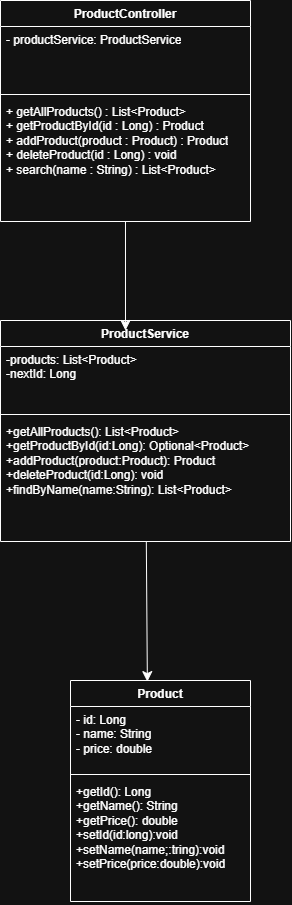

The diagram above was exported from draw.io. Its source (the exported page's mxGraphModel, read from the mxfile embedded in the PNG):
<mxGraphModel dx="1572" dy="948" grid="1" gridSize="10" guides="1" tooltips="1" connect="1" arrows="1" fold="1" page="1" pageScale="1" pageWidth="827" pageHeight="1169" math="0" shadow="0">
  <root>
    <mxCell id="0" />
    <mxCell id="1" parent="0" />
    <mxCell id="2oO4zTfGTkdwxwbroYBp-9" parent="1" style="swimlane;fontStyle=1;align=center;verticalAlign=top;childLayout=stackLayout;horizontal=1;startSize=26;horizontalStack=0;resizeParent=1;resizeParentMax=0;resizeLast=0;collapsible=1;marginBottom=0;whiteSpace=wrap;html=1;" value="Product" vertex="1">
      <mxGeometry height="221" width="180" x="120" y="790" as="geometry" />
    </mxCell>
    <mxCell id="2oO4zTfGTkdwxwbroYBp-10" parent="2oO4zTfGTkdwxwbroYBp-9" style="text;strokeColor=none;fillColor=none;align=left;verticalAlign=top;spacingLeft=4;spacingRight=4;overflow=hidden;rotatable=0;points=[[0,0.5],[1,0.5]];portConstraint=eastwest;whiteSpace=wrap;html=1;" value="- id: Long&lt;div&gt;- name: String&lt;/div&gt;&lt;div&gt;- price: double&lt;/div&gt;" vertex="1">
      <mxGeometry height="64" width="180" y="26" as="geometry" />
    </mxCell>
    <mxCell id="2oO4zTfGTkdwxwbroYBp-11" parent="2oO4zTfGTkdwxwbroYBp-9" style="line;strokeWidth=1;fillColor=none;align=left;verticalAlign=middle;spacingTop=-1;spacingLeft=3;spacingRight=3;rotatable=0;labelPosition=right;points=[];portConstraint=eastwest;strokeColor=inherit;" value="" vertex="1">
      <mxGeometry height="8" width="180" y="90" as="geometry" />
    </mxCell>
    <mxCell id="2oO4zTfGTkdwxwbroYBp-12" parent="2oO4zTfGTkdwxwbroYBp-9" style="text;strokeColor=none;fillColor=none;align=left;verticalAlign=top;spacingLeft=4;spacingRight=4;overflow=hidden;rotatable=0;points=[[0,0.5],[1,0.5]];portConstraint=eastwest;whiteSpace=wrap;html=1;" value="+getId(): Long&lt;div&gt;+getName(): String&lt;/div&gt;&lt;div&gt;+getPrice(): double&lt;/div&gt;&lt;div&gt;+setId(id:long):void&lt;/div&gt;&lt;div&gt;+setName(name;:tring):void&lt;/div&gt;&lt;div&gt;+setPrice(price:double):void&lt;/div&gt;" vertex="1">
      <mxGeometry height="123" width="180" y="98" as="geometry" />
    </mxCell>
    <mxCell id="2oO4zTfGTkdwxwbroYBp-15" parent="1" style="swimlane;fontStyle=1;align=center;verticalAlign=top;childLayout=stackLayout;horizontal=1;startSize=26;horizontalStack=0;resizeParent=1;resizeParentMax=0;resizeLast=0;collapsible=1;marginBottom=0;whiteSpace=wrap;html=1;" value="ProductService" vertex="1">
      <mxGeometry height="221" width="290" x="50" y="430" as="geometry" />
    </mxCell>
    <mxCell id="2oO4zTfGTkdwxwbroYBp-16" parent="2oO4zTfGTkdwxwbroYBp-15" style="text;strokeColor=none;fillColor=none;align=left;verticalAlign=top;spacingLeft=4;spacingRight=4;overflow=hidden;rotatable=0;points=[[0,0.5],[1,0.5]];portConstraint=eastwest;whiteSpace=wrap;html=1;" value="-products: List&amp;lt;Product&amp;gt;&lt;div&gt;-nextId: Long&lt;/div&gt;" vertex="1">
      <mxGeometry height="64" width="290" y="26" as="geometry" />
    </mxCell>
    <mxCell id="2oO4zTfGTkdwxwbroYBp-17" parent="2oO4zTfGTkdwxwbroYBp-15" style="line;strokeWidth=1;fillColor=none;align=left;verticalAlign=middle;spacingTop=-1;spacingLeft=3;spacingRight=3;rotatable=0;labelPosition=right;points=[];portConstraint=eastwest;strokeColor=inherit;" value="" vertex="1">
      <mxGeometry height="8" width="290" y="90" as="geometry" />
    </mxCell>
    <mxCell id="2oO4zTfGTkdwxwbroYBp-18" parent="2oO4zTfGTkdwxwbroYBp-15" style="text;strokeColor=none;fillColor=none;align=left;verticalAlign=top;spacingLeft=4;spacingRight=4;overflow=hidden;rotatable=0;points=[[0,0.5],[1,0.5]];portConstraint=eastwest;whiteSpace=wrap;html=1;" value="+getAllProducts(): List&amp;lt;Product&amp;gt;&lt;div&gt;+getProductById(id:Long): Optional&amp;lt;Product&amp;gt;&lt;/div&gt;&lt;div&gt;+addProduct(product:Product): Product&lt;/div&gt;&lt;div&gt;+deleteProduct(id:Long): void&lt;/div&gt;&lt;div&gt;+findByName(name:String): List&amp;lt;Product&amp;gt;&lt;/div&gt;" vertex="1">
      <mxGeometry height="123" width="290" y="98" as="geometry" />
    </mxCell>
    <mxCell id="2oO4zTfGTkdwxwbroYBp-19" parent="1" style="swimlane;fontStyle=1;align=center;verticalAlign=top;childLayout=stackLayout;horizontal=1;startSize=26;horizontalStack=0;resizeParent=1;resizeParentMax=0;resizeLast=0;collapsible=1;marginBottom=0;whiteSpace=wrap;html=1;" value="ProductController" vertex="1">
      <mxGeometry height="221" width="250" x="50" y="110" as="geometry" />
    </mxCell>
    <mxCell id="2oO4zTfGTkdwxwbroYBp-20" parent="2oO4zTfGTkdwxwbroYBp-19" style="text;strokeColor=none;fillColor=none;align=left;verticalAlign=top;spacingLeft=4;spacingRight=4;overflow=hidden;rotatable=0;points=[[0,0.5],[1,0.5]];portConstraint=eastwest;whiteSpace=wrap;html=1;" value="- productService: ProductService" vertex="1">
      <mxGeometry height="64" width="250" y="26" as="geometry" />
    </mxCell>
    <mxCell id="2oO4zTfGTkdwxwbroYBp-21" parent="2oO4zTfGTkdwxwbroYBp-19" style="line;strokeWidth=1;fillColor=none;align=left;verticalAlign=middle;spacingTop=-1;spacingLeft=3;spacingRight=3;rotatable=0;labelPosition=right;points=[];portConstraint=eastwest;strokeColor=inherit;" value="" vertex="1">
      <mxGeometry height="8" width="250" y="90" as="geometry" />
    </mxCell>
    <mxCell id="2oO4zTfGTkdwxwbroYBp-22" parent="2oO4zTfGTkdwxwbroYBp-19" style="text;strokeColor=none;fillColor=none;align=left;verticalAlign=top;spacingLeft=4;spacingRight=4;overflow=hidden;rotatable=0;points=[[0,0.5],[1,0.5]];portConstraint=eastwest;whiteSpace=wrap;html=1;" value="&lt;div&gt;+ getAllProducts() : List&amp;lt;Product&amp;gt;&lt;/div&gt;&lt;div&gt;+ getProductById(id : Long) : Product&lt;/div&gt;&lt;div&gt;+ addProduct(product : Product) : Product&lt;/div&gt;&lt;div&gt;+ deleteProduct(id : Long) : void&lt;/div&gt;&lt;div&gt;+ search(name : String) : List&amp;lt;Product&amp;gt;&lt;/div&gt;" vertex="1">
      <mxGeometry height="123" width="250" y="98" as="geometry" />
    </mxCell>
    <mxCell id="2oO4zTfGTkdwxwbroYBp-23" edge="1" parent="1" source="2oO4zTfGTkdwxwbroYBp-19" style="edgeStyle=none;curved=1;rounded=0;curveGeometry=1;orthogonalLoop=1;jettySize=auto;html=1;entryX=0.431;entryY=0.045;entryDx=0;entryDy=0;entryPerimeter=0;fontSize=12;startSize=8;endSize=8;" target="2oO4zTfGTkdwxwbroYBp-15">
      <mxGeometry relative="1" as="geometry" />
    </mxCell>
    <mxCell id="2oO4zTfGTkdwxwbroYBp-24" edge="1" parent="1" source="2oO4zTfGTkdwxwbroYBp-15" style="edgeStyle=none;curved=1;rounded=0;curveGeometry=1;orthogonalLoop=1;jettySize=auto;html=1;entryX=0.427;entryY=0.005;entryDx=0;entryDy=0;entryPerimeter=0;fontSize=12;startSize=8;endSize=8;" target="2oO4zTfGTkdwxwbroYBp-9">
      <mxGeometry relative="1" as="geometry" />
    </mxCell>
  </root>
</mxGraphModel>